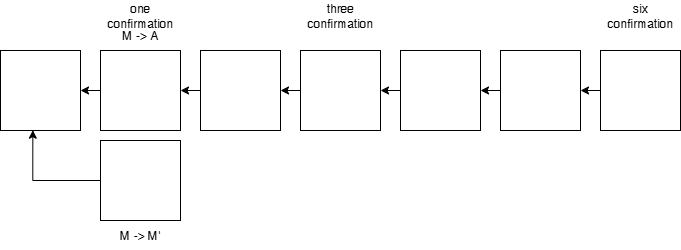

The diagram above was exported from draw.io. Its source (the exported page's mxGraphModel, read from the mxfile embedded in the PNG):
<mxGraphModel dx="1213" dy="833" grid="1" gridSize="10" guides="1" tooltips="1" connect="1" arrows="1" fold="1" page="1" pageScale="1" pageWidth="850" pageHeight="1100" math="0" shadow="0">
  <root>
    <mxCell id="0" />
    <mxCell id="1" parent="0" />
    <mxCell id="aMHRUevwzTiPp8ud5-t2-1" value="" style="whiteSpace=wrap;html=1;aspect=fixed;" vertex="1" parent="1">
      <mxGeometry x="50" y="370" width="80" height="80" as="geometry" />
    </mxCell>
    <mxCell id="aMHRUevwzTiPp8ud5-t2-4" style="edgeStyle=orthogonalEdgeStyle;rounded=0;orthogonalLoop=1;jettySize=auto;html=1;exitX=0;exitY=0.5;exitDx=0;exitDy=0;entryX=1;entryY=0.5;entryDx=0;entryDy=0;" edge="1" parent="1" source="aMHRUevwzTiPp8ud5-t2-2" target="aMHRUevwzTiPp8ud5-t2-1">
      <mxGeometry relative="1" as="geometry" />
    </mxCell>
    <mxCell id="aMHRUevwzTiPp8ud5-t2-2" value="" style="whiteSpace=wrap;html=1;aspect=fixed;" vertex="1" parent="1">
      <mxGeometry x="150" y="370" width="80" height="80" as="geometry" />
    </mxCell>
    <mxCell id="aMHRUevwzTiPp8ud5-t2-10" style="edgeStyle=orthogonalEdgeStyle;rounded=0;orthogonalLoop=1;jettySize=auto;html=1;exitX=0;exitY=0.5;exitDx=0;exitDy=0;entryX=1;entryY=0.5;entryDx=0;entryDy=0;" edge="1" parent="1" source="aMHRUevwzTiPp8ud5-t2-5" target="aMHRUevwzTiPp8ud5-t2-2">
      <mxGeometry relative="1" as="geometry" />
    </mxCell>
    <mxCell id="aMHRUevwzTiPp8ud5-t2-5" value="" style="whiteSpace=wrap;html=1;aspect=fixed;" vertex="1" parent="1">
      <mxGeometry x="250" y="370" width="80" height="80" as="geometry" />
    </mxCell>
    <mxCell id="aMHRUevwzTiPp8ud5-t2-11" style="edgeStyle=orthogonalEdgeStyle;rounded=0;orthogonalLoop=1;jettySize=auto;html=1;exitX=0;exitY=0.5;exitDx=0;exitDy=0;entryX=1;entryY=0.5;entryDx=0;entryDy=0;" edge="1" parent="1" source="aMHRUevwzTiPp8ud5-t2-6" target="aMHRUevwzTiPp8ud5-t2-5">
      <mxGeometry relative="1" as="geometry" />
    </mxCell>
    <mxCell id="aMHRUevwzTiPp8ud5-t2-6" value="" style="whiteSpace=wrap;html=1;aspect=fixed;" vertex="1" parent="1">
      <mxGeometry x="350" y="370" width="80" height="80" as="geometry" />
    </mxCell>
    <mxCell id="aMHRUevwzTiPp8ud5-t2-12" style="edgeStyle=orthogonalEdgeStyle;rounded=0;orthogonalLoop=1;jettySize=auto;html=1;exitX=0;exitY=0.5;exitDx=0;exitDy=0;entryX=1;entryY=0.5;entryDx=0;entryDy=0;" edge="1" parent="1" source="aMHRUevwzTiPp8ud5-t2-7" target="aMHRUevwzTiPp8ud5-t2-6">
      <mxGeometry relative="1" as="geometry" />
    </mxCell>
    <mxCell id="aMHRUevwzTiPp8ud5-t2-7" value="" style="whiteSpace=wrap;html=1;aspect=fixed;" vertex="1" parent="1">
      <mxGeometry x="450" y="370" width="80" height="80" as="geometry" />
    </mxCell>
    <mxCell id="aMHRUevwzTiPp8ud5-t2-13" style="edgeStyle=orthogonalEdgeStyle;rounded=0;orthogonalLoop=1;jettySize=auto;html=1;exitX=0;exitY=0.5;exitDx=0;exitDy=0;entryX=1;entryY=0.5;entryDx=0;entryDy=0;" edge="1" parent="1" source="aMHRUevwzTiPp8ud5-t2-8" target="aMHRUevwzTiPp8ud5-t2-7">
      <mxGeometry relative="1" as="geometry" />
    </mxCell>
    <mxCell id="aMHRUevwzTiPp8ud5-t2-8" value="" style="whiteSpace=wrap;html=1;aspect=fixed;" vertex="1" parent="1">
      <mxGeometry x="550" y="370" width="80" height="80" as="geometry" />
    </mxCell>
    <mxCell id="aMHRUevwzTiPp8ud5-t2-14" style="edgeStyle=orthogonalEdgeStyle;rounded=0;orthogonalLoop=1;jettySize=auto;html=1;exitX=0;exitY=0.5;exitDx=0;exitDy=0;entryX=1;entryY=0.5;entryDx=0;entryDy=0;" edge="1" parent="1" source="aMHRUevwzTiPp8ud5-t2-9" target="aMHRUevwzTiPp8ud5-t2-8">
      <mxGeometry relative="1" as="geometry" />
    </mxCell>
    <mxCell id="aMHRUevwzTiPp8ud5-t2-9" value="" style="whiteSpace=wrap;html=1;aspect=fixed;" vertex="1" parent="1">
      <mxGeometry x="650" y="370" width="80" height="80" as="geometry" />
    </mxCell>
    <mxCell id="aMHRUevwzTiPp8ud5-t2-15" value="M -&amp;gt; A" style="text;html=1;align=center;verticalAlign=middle;whiteSpace=wrap;rounded=0;" vertex="1" parent="1">
      <mxGeometry x="160" y="340" width="60" height="30" as="geometry" />
    </mxCell>
    <mxCell id="aMHRUevwzTiPp8ud5-t2-16" value="M -&amp;gt; M'" style="text;html=1;align=center;verticalAlign=middle;whiteSpace=wrap;rounded=0;" vertex="1" parent="1">
      <mxGeometry x="160" y="540" width="60" height="30" as="geometry" />
    </mxCell>
    <mxCell id="aMHRUevwzTiPp8ud5-t2-17" value="" style="whiteSpace=wrap;html=1;aspect=fixed;" vertex="1" parent="1">
      <mxGeometry x="150" y="460" width="80" height="80" as="geometry" />
    </mxCell>
    <mxCell id="aMHRUevwzTiPp8ud5-t2-18" style="edgeStyle=orthogonalEdgeStyle;rounded=0;orthogonalLoop=1;jettySize=auto;html=1;exitX=0;exitY=0.5;exitDx=0;exitDy=0;entryX=0.404;entryY=0.996;entryDx=0;entryDy=0;entryPerimeter=0;" edge="1" parent="1" source="aMHRUevwzTiPp8ud5-t2-17" target="aMHRUevwzTiPp8ud5-t2-1">
      <mxGeometry relative="1" as="geometry" />
    </mxCell>
    <mxCell id="aMHRUevwzTiPp8ud5-t2-19" value="one confirmation" style="text;html=1;align=center;verticalAlign=middle;whiteSpace=wrap;rounded=0;" vertex="1" parent="1">
      <mxGeometry x="160" y="320" width="60" height="30" as="geometry" />
    </mxCell>
    <mxCell id="aMHRUevwzTiPp8ud5-t2-20" value="three confirmation" style="text;html=1;align=center;verticalAlign=middle;whiteSpace=wrap;rounded=0;" vertex="1" parent="1">
      <mxGeometry x="360" y="320" width="60" height="30" as="geometry" />
    </mxCell>
    <mxCell id="aMHRUevwzTiPp8ud5-t2-21" value="six confirmation" style="text;html=1;align=center;verticalAlign=middle;whiteSpace=wrap;rounded=0;" vertex="1" parent="1">
      <mxGeometry x="660" y="320" width="60" height="30" as="geometry" />
    </mxCell>
  </root>
</mxGraphModel>